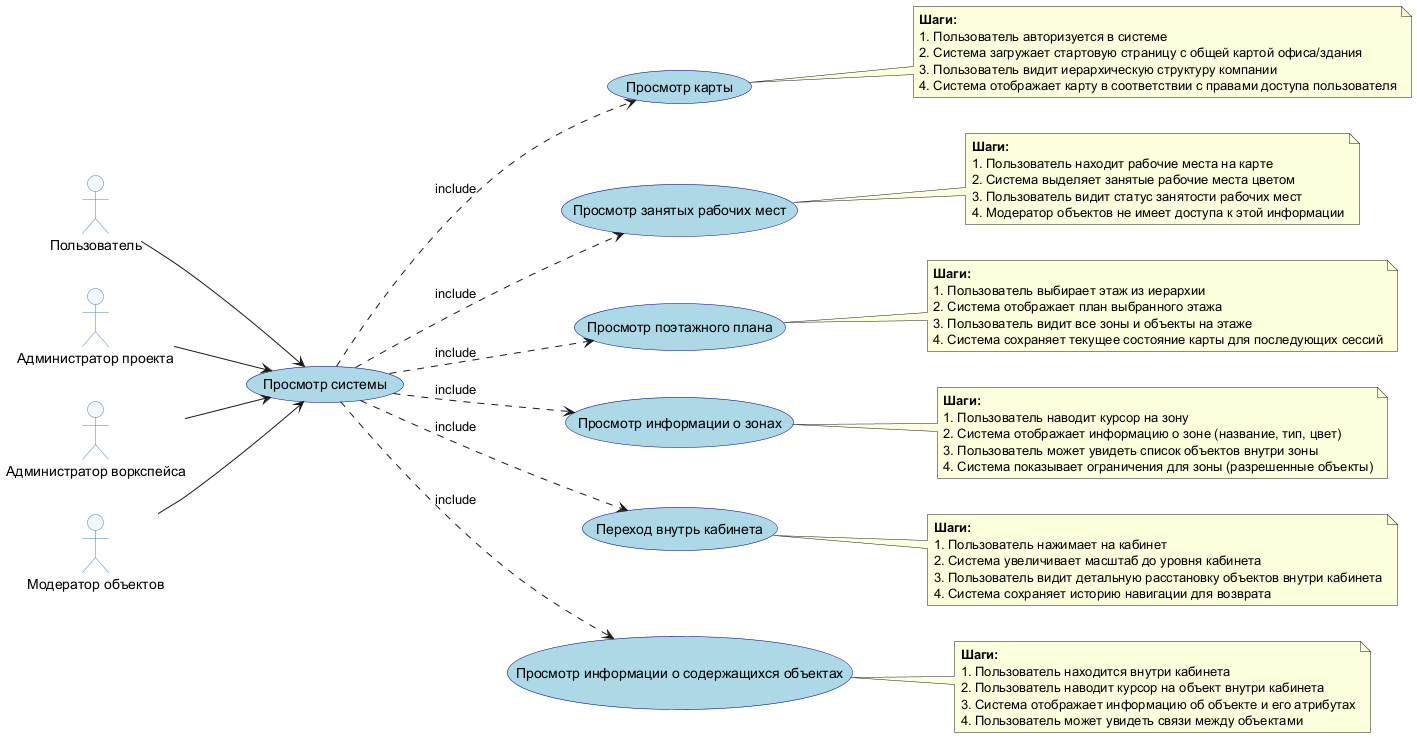

The diagram above was rendered by PlantUML. Its source (embedded in the PNG):
@startuml Просмотр карты здания
left to right direction
skinparam usecase {
  BackgroundColor LightBlue
  BorderColor DarkBlue
}
skinparam actor {
  BackgroundColor AliceBlue
  BorderColor SteelBlue
}

actor "Пользователь" as user
actor "Администратор проекта" as admin_project
actor "Администратор воркспейса" as admin_workspace
actor "Модератор объектов" as moderator

(Просмотр системы) as view

user --> view
admin_project --> view
admin_workspace --> view
moderator --> view

(Просмотр карты) as view1
(Просмотр занятых рабочих мест) as view2
(Просмотр поэтажного плана) as view3
(Просмотр информации о зонах) as view4
(Переход внутрь кабинета) as view5
(Просмотр информации о содержащихся объектах) as view6

view ..> view1 : include
view ..> view2 : include
view ..> view3 : include
view ..> view4 : include
view ..> view5 : include
view ..> view6 : include

note right of view1
  **Шаги:**
  1. Пользователь авторизуется в системе
  2. Система загружает стартовую страницу с общей картой офиса/здания
  3. Пользователь видит иерархическую структуру компании
  4. Система отображает карту в соответствии с правами доступа пользователя
end note

note right of view2
  **Шаги:**
  1. Пользователь находит рабочие места на карте
  2. Система выделяет занятые рабочие места цветом
  3. Пользователь видит статус занятости рабочих мест
  4. Модератор объектов не имеет доступа к этой информации
end note

note right of view3
  **Шаги:**
  1. Пользователь выбирает этаж из иерархии
  2. Система отображает план выбранного этажа
  3. Пользователь видит все зоны и объекты на этаже
  4. Система сохраняет текущее состояние карты для последующих сессий
end note

note right of view4
  **Шаги:**
  1. Пользователь наводит курсор на зону
  2. Система отображает информацию о зоне (название, тип, цвет)
  3. Пользователь может увидеть список объектов внутри зоны
  4. Система показывает ограничения для зоны (разрешенные объекты)
end note

note right of view5
  **Шаги:**
  1. Пользователь нажимает на кабинет
  2. Система увеличивает масштаб до уровня кабинета
  3. Пользователь видит детальную расстановку объектов внутри кабинета
  4. Система сохраняет историю навигации для возврата
end note

note right of view6
  **Шаги:**
  1. Пользователь находится внутри кабинета
  2. Пользователь наводит курсор на объект внутри кабинета
  3. Система отображает информацию об объекте и его атрибутах
  4. Пользователь может увидеть связи между объектами
end note

@enduml